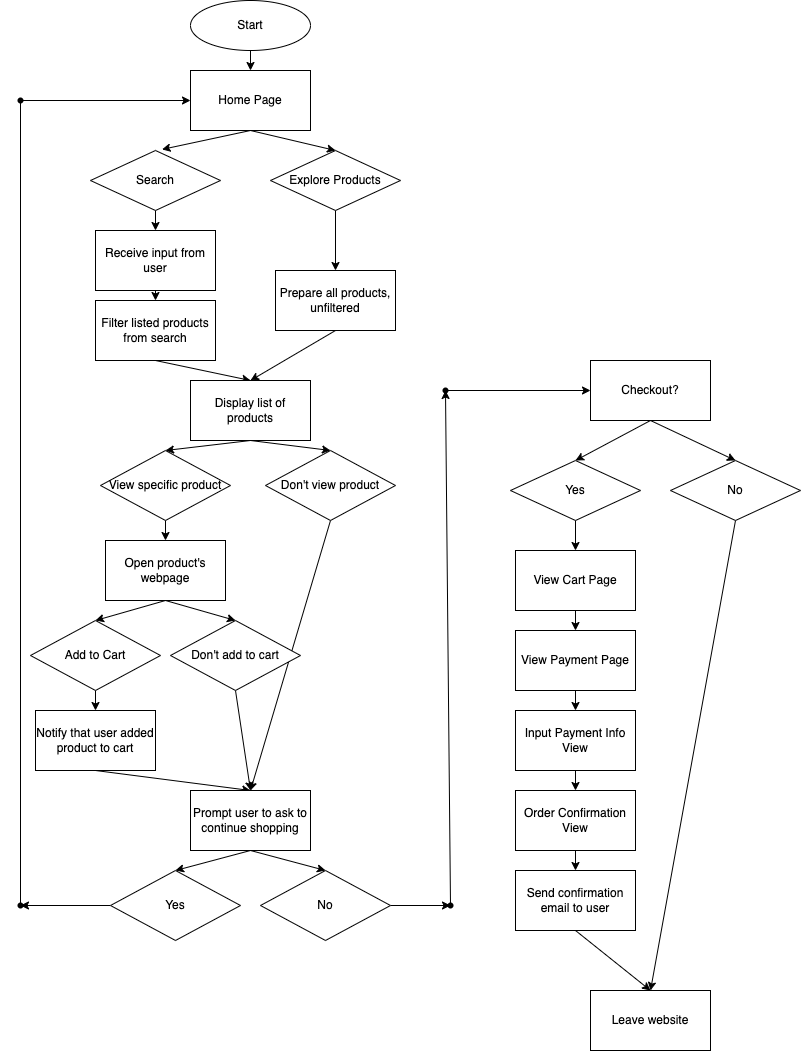

The diagram above was exported from draw.io. Its source (the exported page's mxGraphModel, read from the mxfile embedded in the PNG):
<mxGraphModel dx="1837" dy="1147" grid="1" gridSize="10" guides="1" tooltips="1" connect="1" arrows="1" fold="1" page="1" pageScale="1" pageWidth="850" pageHeight="1100" math="0" shadow="0">
  <root>
    <mxCell id="0" />
    <mxCell id="1" parent="0" />
    <mxCell id="35" style="edgeStyle=none;html=1;exitX=0.5;exitY=1;exitDx=0;exitDy=0;entryX=0.55;entryY=-0.018;entryDx=0;entryDy=0;entryPerimeter=0;" edge="1" parent="1" source="2" target="11">
      <mxGeometry relative="1" as="geometry" />
    </mxCell>
    <mxCell id="36" style="edgeStyle=none;html=1;exitX=0.5;exitY=1;exitDx=0;exitDy=0;entryX=0.5;entryY=0;entryDx=0;entryDy=0;" edge="1" parent="1" source="2" target="12">
      <mxGeometry relative="1" as="geometry" />
    </mxCell>
    <mxCell id="2" value="Home Page" style="whiteSpace=wrap;html=1;" vertex="1" parent="1">
      <mxGeometry x="190" y="90" width="120" height="60" as="geometry" />
    </mxCell>
    <mxCell id="31" style="edgeStyle=none;html=1;" edge="1" parent="1" source="5" target="2">
      <mxGeometry relative="1" as="geometry" />
    </mxCell>
    <mxCell id="5" value="Start" style="ellipse;whiteSpace=wrap;html=1;" vertex="1" parent="1">
      <mxGeometry x="190" y="20" width="120" height="50" as="geometry" />
    </mxCell>
    <mxCell id="40" style="edgeStyle=none;html=1;exitX=0.5;exitY=1;exitDx=0;exitDy=0;entryX=0.5;entryY=0;entryDx=0;entryDy=0;" edge="1" parent="1" source="10" target="13">
      <mxGeometry relative="1" as="geometry" />
    </mxCell>
    <mxCell id="10" value="Filter listed products from search" style="whiteSpace=wrap;html=1;" vertex="1" parent="1">
      <mxGeometry x="95" y="320" width="120" height="60" as="geometry" />
    </mxCell>
    <mxCell id="37" style="edgeStyle=none;html=1;exitX=0.5;exitY=1;exitDx=0;exitDy=0;entryX=0.5;entryY=0;entryDx=0;entryDy=0;" edge="1" parent="1" source="11" target="14">
      <mxGeometry relative="1" as="geometry" />
    </mxCell>
    <mxCell id="11" value="Search" style="rhombus;whiteSpace=wrap;html=1;" vertex="1" parent="1">
      <mxGeometry x="90" y="170" width="130" height="60" as="geometry" />
    </mxCell>
    <mxCell id="38" style="edgeStyle=none;html=1;exitX=0.5;exitY=1;exitDx=0;exitDy=0;entryX=0.5;entryY=0;entryDx=0;entryDy=0;" edge="1" parent="1" source="12" target="15">
      <mxGeometry relative="1" as="geometry" />
    </mxCell>
    <mxCell id="12" value="Explore Products" style="rhombus;whiteSpace=wrap;html=1;" vertex="1" parent="1">
      <mxGeometry x="270" y="170" width="130" height="60" as="geometry" />
    </mxCell>
    <mxCell id="42" style="edgeStyle=none;html=1;exitX=0.5;exitY=1;exitDx=0;exitDy=0;entryX=0.5;entryY=0;entryDx=0;entryDy=0;" edge="1" parent="1" source="13" target="20">
      <mxGeometry relative="1" as="geometry" />
    </mxCell>
    <mxCell id="43" style="edgeStyle=none;html=1;exitX=0.5;exitY=1;exitDx=0;exitDy=0;entryX=0.5;entryY=0;entryDx=0;entryDy=0;" edge="1" parent="1" source="13" target="23">
      <mxGeometry relative="1" as="geometry" />
    </mxCell>
    <mxCell id="13" value="Display list of products" style="whiteSpace=wrap;html=1;" vertex="1" parent="1">
      <mxGeometry x="190" y="400" width="120" height="60" as="geometry" />
    </mxCell>
    <mxCell id="39" style="edgeStyle=none;html=1;exitX=0.5;exitY=1;exitDx=0;exitDy=0;entryX=0.5;entryY=0;entryDx=0;entryDy=0;" edge="1" parent="1" source="14" target="10">
      <mxGeometry relative="1" as="geometry" />
    </mxCell>
    <mxCell id="14" value="Receive input from user" style="whiteSpace=wrap;html=1;" vertex="1" parent="1">
      <mxGeometry x="95" y="250" width="120" height="60" as="geometry" />
    </mxCell>
    <mxCell id="41" style="edgeStyle=none;html=1;exitX=0.5;exitY=1;exitDx=0;exitDy=0;" edge="1" parent="1" source="15">
      <mxGeometry relative="1" as="geometry">
        <mxPoint x="250" y="400" as="targetPoint" />
      </mxGeometry>
    </mxCell>
    <mxCell id="15" value="Prepare all products, unfiltered" style="whiteSpace=wrap;html=1;" vertex="1" parent="1">
      <mxGeometry x="275" y="290" width="120" height="60" as="geometry" />
    </mxCell>
    <mxCell id="49" style="edgeStyle=none;html=1;exitX=0.5;exitY=1;exitDx=0;exitDy=0;entryX=0.5;entryY=0;entryDx=0;entryDy=0;" edge="1" parent="1" source="16" target="21">
      <mxGeometry relative="1" as="geometry" />
    </mxCell>
    <mxCell id="50" style="edgeStyle=none;html=1;exitX=0.5;exitY=1;exitDx=0;exitDy=0;entryX=0.5;entryY=0;entryDx=0;entryDy=0;" edge="1" parent="1" source="16" target="24">
      <mxGeometry relative="1" as="geometry" />
    </mxCell>
    <mxCell id="16" value="Open product's webpage" style="whiteSpace=wrap;html=1;" vertex="1" parent="1">
      <mxGeometry x="105" y="560" width="120" height="60" as="geometry" />
    </mxCell>
    <mxCell id="44" style="edgeStyle=none;html=1;exitX=0.5;exitY=1;exitDx=0;exitDy=0;entryX=0.5;entryY=0;entryDx=0;entryDy=0;" edge="1" parent="1" source="20" target="16">
      <mxGeometry relative="1" as="geometry" />
    </mxCell>
    <mxCell id="20" value="View specific product" style="rhombus;whiteSpace=wrap;html=1;" vertex="1" parent="1">
      <mxGeometry x="100" y="470" width="130" height="70" as="geometry" />
    </mxCell>
    <mxCell id="47" style="edgeStyle=none;html=1;exitX=0.5;exitY=1;exitDx=0;exitDy=0;entryX=0.5;entryY=0;entryDx=0;entryDy=0;" edge="1" parent="1" source="21" target="22">
      <mxGeometry relative="1" as="geometry" />
    </mxCell>
    <mxCell id="21" value="Add to Cart" style="rhombus;whiteSpace=wrap;html=1;" vertex="1" parent="1">
      <mxGeometry x="30" y="640" width="130" height="70" as="geometry" />
    </mxCell>
    <mxCell id="48" style="edgeStyle=none;html=1;exitX=0.5;exitY=1;exitDx=0;exitDy=0;entryX=0.5;entryY=0;entryDx=0;entryDy=0;" edge="1" parent="1" source="22" target="26">
      <mxGeometry relative="1" as="geometry" />
    </mxCell>
    <mxCell id="22" value="Notify that user added product to cart" style="whiteSpace=wrap;html=1;" vertex="1" parent="1">
      <mxGeometry x="35" y="730" width="120" height="60" as="geometry" />
    </mxCell>
    <mxCell id="45" style="edgeStyle=none;html=1;exitX=0.5;exitY=1;exitDx=0;exitDy=0;entryX=0.5;entryY=0;entryDx=0;entryDy=0;" edge="1" parent="1" source="23" target="26">
      <mxGeometry relative="1" as="geometry" />
    </mxCell>
    <mxCell id="23" value="Don't view product" style="rhombus;whiteSpace=wrap;html=1;" vertex="1" parent="1">
      <mxGeometry x="265" y="470" width="130" height="70" as="geometry" />
    </mxCell>
    <mxCell id="46" style="edgeStyle=none;html=1;exitX=0.5;exitY=1;exitDx=0;exitDy=0;" edge="1" parent="1" source="24">
      <mxGeometry relative="1" as="geometry">
        <mxPoint x="250" y="810" as="targetPoint" />
      </mxGeometry>
    </mxCell>
    <mxCell id="24" value="Don't add to cart" style="rhombus;whiteSpace=wrap;html=1;" vertex="1" parent="1">
      <mxGeometry x="170" y="640" width="130" height="70" as="geometry" />
    </mxCell>
    <mxCell id="51" style="edgeStyle=none;html=1;exitX=0.5;exitY=1;exitDx=0;exitDy=0;entryX=0.5;entryY=0;entryDx=0;entryDy=0;" edge="1" parent="1" source="26" target="28">
      <mxGeometry relative="1" as="geometry" />
    </mxCell>
    <mxCell id="53" style="edgeStyle=none;html=1;exitX=0.5;exitY=1;exitDx=0;exitDy=0;entryX=0.5;entryY=0;entryDx=0;entryDy=0;" edge="1" parent="1" source="26" target="29">
      <mxGeometry relative="1" as="geometry" />
    </mxCell>
    <mxCell id="26" value="Prompt user to ask to continue shopping" style="whiteSpace=wrap;html=1;" vertex="1" parent="1">
      <mxGeometry x="190" y="810" width="120" height="60" as="geometry" />
    </mxCell>
    <mxCell id="57" style="edgeStyle=none;html=1;exitX=0;exitY=0.5;exitDx=0;exitDy=0;entryX=0.596;entryY=0.514;entryDx=0;entryDy=0;entryPerimeter=0;" edge="1" parent="1" source="28" target="56">
      <mxGeometry relative="1" as="geometry" />
    </mxCell>
    <mxCell id="28" value="Yes" style="rhombus;whiteSpace=wrap;html=1;" vertex="1" parent="1">
      <mxGeometry x="110" y="890" width="130" height="70" as="geometry" />
    </mxCell>
    <mxCell id="130" style="edgeStyle=none;html=1;entryX=0.448;entryY=0.484;entryDx=0;entryDy=0;entryPerimeter=0;" edge="1" parent="1" source="29" target="128">
      <mxGeometry relative="1" as="geometry" />
    </mxCell>
    <mxCell id="29" value="No" style="rhombus;whiteSpace=wrap;html=1;" vertex="1" parent="1">
      <mxGeometry x="260" y="890" width="130" height="70" as="geometry" />
    </mxCell>
    <mxCell id="58" style="edgeStyle=none;html=1;startArrow=none;" edge="1" parent="1" source="59">
      <mxGeometry relative="1" as="geometry">
        <mxPoint x="20" y="120" as="targetPoint" />
      </mxGeometry>
    </mxCell>
    <mxCell id="56" value="" style="shape=waypoint;sketch=0;size=6;pointerEvents=1;points=[];fillColor=none;resizable=0;rotatable=0;perimeter=centerPerimeter;snapToPoint=1;" vertex="1" parent="1">
      <mxGeometry y="905" width="40" height="40" as="geometry" />
    </mxCell>
    <mxCell id="61" style="edgeStyle=none;html=1;entryX=0;entryY=0.5;entryDx=0;entryDy=0;" edge="1" parent="1" source="59" target="2">
      <mxGeometry relative="1" as="geometry" />
    </mxCell>
    <mxCell id="59" value="" style="shape=waypoint;sketch=0;size=6;pointerEvents=1;points=[];fillColor=none;resizable=0;rotatable=0;perimeter=centerPerimeter;snapToPoint=1;" vertex="1" parent="1">
      <mxGeometry y="100" width="40" height="40" as="geometry" />
    </mxCell>
    <mxCell id="60" value="" style="edgeStyle=none;html=1;endArrow=none;" edge="1" parent="1" source="56" target="59">
      <mxGeometry relative="1" as="geometry">
        <mxPoint x="20" y="120" as="targetPoint" />
        <mxPoint x="20" y="925" as="sourcePoint" />
      </mxGeometry>
    </mxCell>
    <mxCell id="133" style="edgeStyle=none;html=1;exitX=0.5;exitY=1;exitDx=0;exitDy=0;entryX=0.5;entryY=0;entryDx=0;entryDy=0;" edge="1" parent="1" source="62" target="63">
      <mxGeometry relative="1" as="geometry" />
    </mxCell>
    <mxCell id="134" style="edgeStyle=none;html=1;exitX=0.5;exitY=1;exitDx=0;exitDy=0;entryX=0.5;entryY=0;entryDx=0;entryDy=0;" edge="1" parent="1" source="62" target="64">
      <mxGeometry relative="1" as="geometry" />
    </mxCell>
    <mxCell id="62" value="Checkout?" style="whiteSpace=wrap;html=1;" vertex="1" parent="1">
      <mxGeometry x="590" y="380" width="120" height="60" as="geometry" />
    </mxCell>
    <mxCell id="121" style="edgeStyle=none;html=1;entryX=0.5;entryY=0;entryDx=0;entryDy=0;" edge="1" parent="1" source="63" target="115">
      <mxGeometry relative="1" as="geometry" />
    </mxCell>
    <mxCell id="63" value="Yes" style="rhombus;whiteSpace=wrap;html=1;" vertex="1" parent="1">
      <mxGeometry x="510" y="480" width="130" height="60" as="geometry" />
    </mxCell>
    <mxCell id="135" style="edgeStyle=none;html=1;exitX=0.5;exitY=1;exitDx=0;exitDy=0;entryX=0.5;entryY=0;entryDx=0;entryDy=0;" edge="1" parent="1" source="64" target="120">
      <mxGeometry relative="1" as="geometry" />
    </mxCell>
    <mxCell id="64" value="No" style="rhombus;whiteSpace=wrap;html=1;" vertex="1" parent="1">
      <mxGeometry x="670" y="480" width="130" height="60" as="geometry" />
    </mxCell>
    <mxCell id="122" style="edgeStyle=none;html=1;entryX=0.5;entryY=0;entryDx=0;entryDy=0;" edge="1" parent="1" source="115" target="116">
      <mxGeometry relative="1" as="geometry" />
    </mxCell>
    <mxCell id="115" value="View Cart Page" style="whiteSpace=wrap;html=1;" vertex="1" parent="1">
      <mxGeometry x="515" y="570" width="120" height="60" as="geometry" />
    </mxCell>
    <mxCell id="123" style="edgeStyle=none;html=1;" edge="1" parent="1" source="116" target="117">
      <mxGeometry relative="1" as="geometry" />
    </mxCell>
    <mxCell id="116" value="View Payment Page" style="whiteSpace=wrap;html=1;" vertex="1" parent="1">
      <mxGeometry x="515" y="650" width="120" height="60" as="geometry" />
    </mxCell>
    <mxCell id="124" style="edgeStyle=none;html=1;entryX=0.5;entryY=0;entryDx=0;entryDy=0;" edge="1" parent="1" source="117" target="118">
      <mxGeometry relative="1" as="geometry" />
    </mxCell>
    <mxCell id="117" value="Input Payment Info View" style="whiteSpace=wrap;html=1;" vertex="1" parent="1">
      <mxGeometry x="515" y="730" width="120" height="60" as="geometry" />
    </mxCell>
    <mxCell id="125" style="edgeStyle=none;html=1;entryX=0.5;entryY=0;entryDx=0;entryDy=0;" edge="1" parent="1" source="118" target="119">
      <mxGeometry relative="1" as="geometry" />
    </mxCell>
    <mxCell id="118" value="Order Confirmation View" style="whiteSpace=wrap;html=1;" vertex="1" parent="1">
      <mxGeometry x="515" y="810" width="120" height="60" as="geometry" />
    </mxCell>
    <mxCell id="127" style="edgeStyle=none;html=1;exitX=0.5;exitY=1;exitDx=0;exitDy=0;entryX=0.5;entryY=0;entryDx=0;entryDy=0;" edge="1" parent="1" source="119" target="120">
      <mxGeometry relative="1" as="geometry" />
    </mxCell>
    <mxCell id="119" value="Send confirmation email to user" style="whiteSpace=wrap;html=1;" vertex="1" parent="1">
      <mxGeometry x="515" y="890" width="120" height="60" as="geometry" />
    </mxCell>
    <mxCell id="120" value="Leave website" style="whiteSpace=wrap;html=1;" vertex="1" parent="1">
      <mxGeometry x="590" y="1010" width="120" height="60" as="geometry" />
    </mxCell>
    <mxCell id="131" style="edgeStyle=none;html=1;" edge="1" parent="1" source="128" target="129">
      <mxGeometry relative="1" as="geometry" />
    </mxCell>
    <mxCell id="128" value="" style="shape=waypoint;sketch=0;size=6;pointerEvents=1;points=[];fillColor=none;resizable=0;rotatable=0;perimeter=centerPerimeter;snapToPoint=1;" vertex="1" parent="1">
      <mxGeometry x="430" y="905" width="40" height="40" as="geometry" />
    </mxCell>
    <mxCell id="132" style="edgeStyle=none;html=1;entryX=0;entryY=0.5;entryDx=0;entryDy=0;" edge="1" parent="1" source="129" target="62">
      <mxGeometry relative="1" as="geometry" />
    </mxCell>
    <mxCell id="129" value="" style="shape=waypoint;sketch=0;size=6;pointerEvents=1;points=[];fillColor=none;resizable=0;rotatable=0;perimeter=centerPerimeter;snapToPoint=1;" vertex="1" parent="1">
      <mxGeometry x="425" y="390" width="40" height="40" as="geometry" />
    </mxCell>
  </root>
</mxGraphModel>